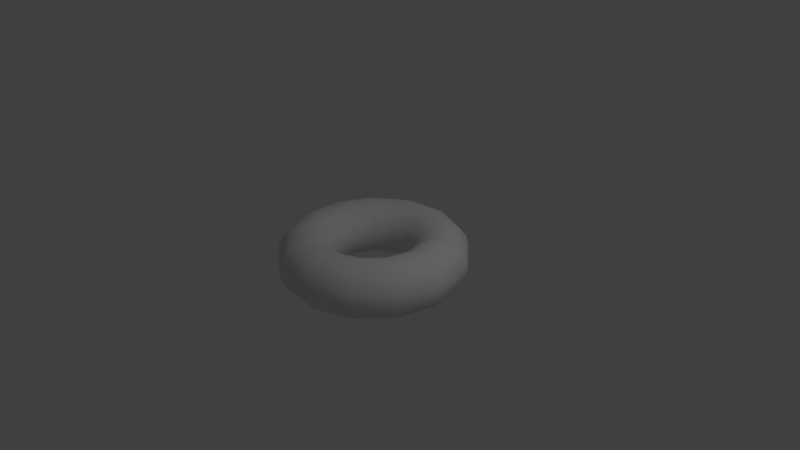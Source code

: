# Source: D-Donut.blend  (saved by Blender 2.73.0; exported with 4.5.12 LTS)
import bpy
from mathutils import Matrix  # noqa: F401  (used for matrix-valued properties, if any)

bpy.ops.wm.read_factory_settings(use_empty=True)
scene = bpy.context.scene
scene.name = 'Scene'

# ---- collections
col_collection_1 = bpy.data.collections.new('Collection 1'); scene.collection.children.link(col_collection_1)

# ---- materials (node trees are filled in below, after node groups)
mat_x = bpy.data.materials.new('マテリアル')
mat_x.alpha_threshold = 0.0
mat_x.use_transparent_shadow = False
mat_x.roughness = 0.5

# ---- material node trees

# ---- world
world_world = bpy.data.worlds.new('World'); scene.world = world_world
world_world.color = (0.05088, 0.05088, 0.05088)
world_world.use_sun_shadow = False
world_world.sun_shadow_jitter_overblur = 0.0
world_world.cycles.sampling_method = 'MANUAL'
world_world.cycles.sample_map_resolution = 256

# ---- cameras
cam_camera = bpy.data.cameras.new('Camera')
cam_camera.clip_end = 100.0
cam_camera.lens = 35.0
cam_camera.sensor_width = 32.0
cam_camera.sensor_height = 18.0
cam_camera.ortho_scale = 7.314
cam_camera.dof.focus_distance = 0.0
cam_camera.dof.aperture_fstop = 128.0
cam_camera_001 = bpy.data.cameras.new('Camera.001')
cam_camera_001.clip_end = 100.0
cam_camera_001.lens = 35.0
cam_camera_001.sensor_width = 32.0
cam_camera_001.sensor_height = 18.0
cam_camera_001.ortho_scale = 7.314
cam_camera_001.dof.focus_distance = 0.0
cam_camera_001.dof.aperture_fstop = 128.0

# ---- lights
light_lamp = bpy.data.lights.new('Lamp', 'POINT')
light_lamp.transmission_factor = 0.0
light_lamp.cutoff_distance = 30.0
light_lamp.energy = 100.0
light_lamp.shadow_buffer_clip_start = 1.001
light_lamp.shadow_soft_size = 0.1
light_lamp.shadow_maximum_resolution = 0.006
light_lamp.use_absolute_resolution = True
light_lamp.cycles.use_multiple_importance_sampling = False
light_lamp_001 = bpy.data.lights.new('Lamp.001', 'POINT')
light_lamp_001.transmission_factor = 0.0
light_lamp_001.cutoff_distance = 30.0
light_lamp_001.energy = 100.0
light_lamp_001.shadow_buffer_clip_start = 1.001
light_lamp_001.shadow_soft_size = 0.1
light_lamp_001.shadow_maximum_resolution = 0.006
light_lamp_001.use_absolute_resolution = True
light_lamp_001.cycles.use_multiple_importance_sampling = False

# ---- meshes
me_torus = bpy.data.meshes.new('Torus')
me_torus.from_pydata([(1.25, 0.0, 0.0), (1.213, 0.0, 0.1605), (1.111, 0.0, 0.2893), (0.9623, 0.0, 0.3607), (0.7977, 0.0, 0.3607), (0.6493, 0.0, 0.2893), (0.5466, 0.0, 0.1605), (0.51, 0.0, 4.531e-17), (0.5466, 0.0, -0.1605), (0.6493, 0.0, -0.2893), (0.7977, 0.0, -0.3607), (0.9623, 0.0, -0.3607), (1.111, 0.0, -0.2893), (1.213, 0.0, -0.1605), (1.107, 0.5809, 0.0), (1.074, 0.5639, 0.1605), (0.9835, 0.5162, 0.2893), (0.8521, 0.4472, 0.3607), (0.7063, 0.3707, 0.3607), (0.5749, 0.3017, 0.2893), (0.484, 0.254, 0.1605), (0.4516, 0.237, 4.531e-17), (0.484, 0.254, -0.1605), (0.5749, 0.3017, -0.2893), (0.7063, 0.3707, -0.3607), (0.8521, 0.4472, -0.3607), (0.9835, 0.5162, -0.2893), (1.074, 0.5639, -0.1605), (0.7101, 1.029, 0.0), (0.6893, 0.9986, 0.1605), (0.6309, 0.9141, 0.2893), (0.5467, 0.792, 0.3607), (0.4531, 0.6565, 0.3607), (0.3688, 0.5344, 0.2893), (0.3105, 0.4499, 0.1605), (0.2897, 0.4197, 4.531e-17), (0.3105, 0.4499, -0.1605), (0.3688, 0.5344, -0.2893), (0.4531, 0.6565, -0.3607), (0.5467, 0.792, -0.3607), (0.6309, 0.9141, -0.2893), (0.6893, 0.9986, -0.1605), (0.1507, 1.241, 0.0), (0.1463, 1.205, 0.1605), (0.1339, 1.103, 0.2893), (0.116, 0.9553, 0.3607), (0.09615, 0.7919, 0.3607), (0.07827, 0.6446, 0.2893), (0.06589, 0.5427, 0.1605), (0.06147, 0.5063, 4.531e-17), (0.06589, 0.5427, -0.1605), (0.07827, 0.6446, -0.2893), (0.09615, 0.7919, -0.3607), (0.116, 0.9553, -0.3607), (0.1339, 1.103, -0.2893), (0.1463, 1.205, -0.1605), (-0.4433, 1.169, 0.0), (-0.4303, 1.135, 0.1605), (-0.3939, 1.039, 0.2893), (-0.3412, 0.8998, 0.3607), (-0.2829, 0.7458, 0.3607), (-0.2302, 0.6071, 0.2893), (-0.1938, 0.5111, 0.1605), (-0.1808, 0.4769, 4.531e-17), (-0.1938, 0.5111, -0.1605), (-0.2302, 0.6071, -0.2893), (-0.2829, 0.7458, -0.3607), (-0.3412, 0.8998, -0.3607), (-0.3939, 1.039, -0.2893), (-0.4303, 1.135, -0.1605), (-0.9356, 0.8289, 0.0), (-0.9082, 0.8046, 0.1605), (-0.8314, 0.7365, 0.2893), (-0.7203, 0.6381, 0.3607), (-0.5971, 0.529, 0.3607), (-0.486, 0.4306, 0.2893), (-0.4092, 0.3625, 0.1605), (-0.3817, 0.3382, 4.531e-17), (-0.4092, 0.3625, -0.1605), (-0.486, 0.4306, -0.2893), (-0.5971, 0.529, -0.3607), (-0.7203, 0.6381, -0.3607), (-0.8314, 0.7365, -0.2893), (-0.9082, 0.8046, -0.1605), (-1.214, 0.2991, 0.0), (-1.178, 0.2904, 0.1605), (-1.078, 0.2658, 0.2893), (-0.9344, 0.2303, 0.3607), (-0.7745, 0.1909, 0.3607), (-0.6304, 0.1554, 0.2893), (-0.5308, 0.1308, 0.1605), (-0.4952, 0.1221, 4.531e-17), (-0.5308, 0.1308, -0.1605), (-0.6304, 0.1554, -0.2893), (-0.7745, 0.1909, -0.3607), (-0.9344, 0.2303, -0.3607), (-1.078, 0.2658, -0.2893), (-1.178, 0.2904, -0.1605), (-1.214, -0.2991, 0.0), (-1.178, -0.2904, 0.1605), (-1.078, -0.2658, 0.2893), (-0.9344, -0.2303, 0.3607), (-0.7745, -0.1909, 0.3607), (-0.6304, -0.1554, 0.2893), (-0.5308, -0.1308, 0.1605), (-0.4952, -0.1221, 4.531e-17), (-0.5308, -0.1308, -0.1605), (-0.6304, -0.1554, -0.2893), (-0.7745, -0.1909, -0.3607), (-0.9344, -0.2303, -0.3607), (-1.078, -0.2658, -0.2893), (-1.178, -0.2904, -0.1605), (-0.9356, -0.8289, 0.0), (-0.9082, -0.8046, 0.1605), (-0.8314, -0.7365, 0.2893), (-0.7203, -0.6381, 0.3607), (-0.5971, -0.529, 0.3607), (-0.486, -0.4306, 0.2893), (-0.4092, -0.3625, 0.1605), (-0.3817, -0.3382, 4.531e-17), (-0.4092, -0.3625, -0.1605), (-0.486, -0.4306, -0.2893), (-0.5971, -0.529, -0.3607), (-0.7203, -0.6381, -0.3607), (-0.8314, -0.7365, -0.2893), (-0.9082, -0.8046, -0.1605), (-0.4433, -1.169, 0.0), (-0.4303, -1.135, 0.1605), (-0.3939, -1.039, 0.2893), (-0.3412, -0.8998, 0.3607), (-0.2829, -0.7458, 0.3607), (-0.2302, -0.6071, 0.2893), (-0.1938, -0.5111, 0.1605), (-0.1808, -0.4769, 4.531e-17), (-0.1938, -0.5111, -0.1605), (-0.2302, -0.6071, -0.2893), (-0.2829, -0.7458, -0.3607), (-0.3412, -0.8998, -0.3607), (-0.3939, -1.039, -0.2893), (-0.4303, -1.135, -0.1605), (0.1507, -1.241, 0.0), (0.1463, -1.205, 0.1605), (0.1339, -1.103, 0.2893), (0.116, -0.9553, 0.3607), (0.09615, -0.7919, 0.3607), (0.07827, -0.6446, 0.2893), (0.06589, -0.5427, 0.1605), (0.06147, -0.5063, 4.531e-17), (0.06589, -0.5427, -0.1605), (0.07827, -0.6446, -0.2893), (0.09615, -0.7919, -0.3607), (0.116, -0.9553, -0.3607), (0.1339, -1.103, -0.2893), (0.1463, -1.205, -0.1605), (0.7101, -1.029, 0.0), (0.6893, -0.9986, 0.1605), (0.6309, -0.9141, 0.2893), (0.5467, -0.792, 0.3607), (0.4531, -0.6565, 0.3607), (0.3688, -0.5344, 0.2893), (0.3105, -0.4499, 0.1605), (0.2897, -0.4197, 4.531e-17), (0.3105, -0.4499, -0.1605), (0.3688, -0.5344, -0.2893), (0.4531, -0.6565, -0.3607), (0.5467, -0.792, -0.3607), (0.6309, -0.9141, -0.2893), (0.6893, -0.9986, -0.1605), (1.107, -0.5809, 0.0), (1.074, -0.5639, 0.1605), (0.9835, -0.5162, 0.2893), (0.8521, -0.4472, 0.3607), (0.7063, -0.3707, 0.3607), (0.5749, -0.3017, 0.2893), (0.484, -0.254, 0.1605), (0.4516, -0.237, 4.531e-17), (0.484, -0.254, -0.1605), (0.5749, -0.3017, -0.2893), (0.7063, -0.3707, -0.3607), (0.8521, -0.4472, -0.3607), (0.9835, -0.5162, -0.2893), (1.074, -0.5639, -0.1605)], [], [(0, 14, 15, 1), (1, 15, 16, 2), (2, 16, 17, 3), (3, 17, 18, 4), (4, 18, 19, 5), (5, 19, 20, 6), (6, 20, 21, 7), (7, 21, 22, 8), (8, 22, 23, 9), (9, 23, 24, 10), (10, 24, 25, 11), (11, 25, 26, 12), (12, 26, 27, 13), (0, 13, 27, 14), (14, 28, 29, 15), (15, 29, 30, 16), (16, 30, 31, 17), (17, 31, 32, 18), (18, 32, 33, 19), (19, 33, 34, 20), (20, 34, 35, 21), (21, 35, 36, 22), (22, 36, 37, 23), (23, 37, 38, 24), (24, 38, 39, 25), (25, 39, 40, 26), (26, 40, 41, 27), (27, 41, 28, 14), (28, 42, 43, 29), (29, 43, 44, 30), (30, 44, 45, 31), (31, 45, 46, 32), (32, 46, 47, 33), (33, 47, 48, 34), (34, 48, 49, 35), (35, 49, 50, 36), (36, 50, 51, 37), (37, 51, 52, 38), (38, 52, 53, 39), (39, 53, 54, 40), (40, 54, 55, 41), (41, 55, 42, 28), (42, 56, 57, 43), (43, 57, 58, 44), (44, 58, 59, 45), (45, 59, 60, 46), (46, 60, 61, 47), (47, 61, 62, 48), (48, 62, 63, 49), (49, 63, 64, 50), (50, 64, 65, 51), (51, 65, 66, 52), (52, 66, 67, 53), (53, 67, 68, 54), (54, 68, 69, 55), (55, 69, 56, 42), (56, 70, 71, 57), (57, 71, 72, 58), (58, 72, 73, 59), (59, 73, 74, 60), (60, 74, 75, 61), (61, 75, 76, 62), (62, 76, 77, 63), (63, 77, 78, 64), (64, 78, 79, 65), (65, 79, 80, 66), (66, 80, 81, 67), (67, 81, 82, 68), (68, 82, 83, 69), (69, 83, 70, 56), (70, 84, 85, 71), (71, 85, 86, 72), (72, 86, 87, 73), (73, 87, 88, 74), (74, 88, 89, 75), (75, 89, 90, 76), (76, 90, 91, 77), (77, 91, 92, 78), (78, 92, 93, 79), (79, 93, 94, 80), (80, 94, 95, 81), (81, 95, 96, 82), (82, 96, 97, 83), (83, 97, 84, 70), (84, 98, 99, 85), (85, 99, 100, 86), (86, 100, 101, 87), (87, 101, 102, 88), (88, 102, 103, 89), (89, 103, 104, 90), (90, 104, 105, 91), (91, 105, 106, 92), (92, 106, 107, 93), (93, 107, 108, 94), (94, 108, 109, 95), (95, 109, 110, 96), (96, 110, 111, 97), (97, 111, 98, 84), (98, 112, 113, 99), (99, 113, 114, 100), (100, 114, 115, 101), (101, 115, 116, 102), (102, 116, 117, 103), (103, 117, 118, 104), (104, 118, 119, 105), (105, 119, 120, 106), (106, 120, 121, 107), (107, 121, 122, 108), (108, 122, 123, 109), (109, 123, 124, 110), (110, 124, 125, 111), (111, 125, 112, 98), (112, 126, 127, 113), (113, 127, 128, 114), (114, 128, 129, 115), (115, 129, 130, 116), (116, 130, 131, 117), (117, 131, 132, 118), (118, 132, 133, 119), (119, 133, 134, 120), (120, 134, 135, 121), (121, 135, 136, 122), (122, 136, 137, 123), (123, 137, 138, 124), (124, 138, 139, 125), (125, 139, 126, 112), (126, 140, 141, 127), (127, 141, 142, 128), (128, 142, 143, 129), (129, 143, 144, 130), (130, 144, 145, 131), (131, 145, 146, 132), (132, 146, 147, 133), (133, 147, 148, 134), (134, 148, 149, 135), (135, 149, 150, 136), (136, 150, 151, 137), (137, 151, 152, 138), (138, 152, 153, 139), (139, 153, 140, 126), (140, 154, 155, 141), (141, 155, 156, 142), (142, 156, 157, 143), (143, 157, 158, 144), (144, 158, 159, 145), (145, 159, 160, 146), (146, 160, 161, 147), (147, 161, 162, 148), (148, 162, 163, 149), (149, 163, 164, 150), (150, 164, 165, 151), (151, 165, 166, 152), (152, 166, 167, 153), (153, 167, 154, 140), (154, 168, 169, 155), (155, 169, 170, 156), (156, 170, 171, 157), (157, 171, 172, 158), (158, 172, 173, 159), (159, 173, 174, 160), (160, 174, 175, 161), (161, 175, 176, 162), (162, 176, 177, 163), (163, 177, 178, 164), (164, 178, 179, 165), (165, 179, 180, 166), (166, 180, 181, 167), (167, 181, 168, 154), (168, 0, 1, 169), (169, 1, 2, 170), (170, 2, 3, 171), (171, 3, 4, 172), (172, 4, 5, 173), (173, 5, 6, 174), (174, 6, 7, 175), (175, 7, 8, 176), (176, 8, 9, 177), (177, 9, 10, 178), (178, 10, 11, 179), (179, 11, 12, 180), (180, 12, 13, 181), (181, 13, 0, 168)])
me_torus.polygons.foreach_set('use_smooth', [True] * 182)
_uv = me_torus.uv_layers.new(name='UVマップ')
_uv.uv.foreach_set('vector', [0.4934, 0.6094, 0.5452, 0.6016, 0.5518, 0.6169, 0.4921, 0.626, 0.4921, 0.626, 0.5518, 0.6169, 0.5597, 0.6358, 0.4902, 0.6464, 0.4902, 0.6464, 0.5597, 0.6358, 0.5694, 0.6607, 0.4873, 0.673, 0.4873, 0.673, 0.5694, 0.6607, 0.5826, 0.6965, 0.4822, 0.7108, 0.4822, 0.7108, 0.5826, 0.6965, 0.6019, 0.7517, 0.4737, 0.7687, 0.4737, 0.7687, 0.6019, 0.7517, 0.6326, 0.8392, 0.4602, 0.8604, 0.4602, 0.8604, 0.6326, 0.8392, 0.6818, 0.971, 0.4425, 0.9999, 0.5006, 0.5259, 0.5125, 0.5242, 0.5164, 0.5328, 0.5, 0.5354, 0.5, 0.5354, 0.5164, 0.5328, 0.5208, 0.543, 0.499, 0.5464, 0.499, 0.5464, 0.5208, 0.543, 0.5252, 0.5539, 0.4979, 0.5581, 0.4979, 0.5581, 0.5252, 0.5539, 0.5298, 0.5649, 0.4967, 0.57, 0.4967, 0.57, 0.5298, 0.5649, 0.5345, 0.5762, 0.4957, 0.5822, 0.4957, 0.5822, 0.5345, 0.5762, 0.5396, 0.5881, 0.4947, 0.5953, 0.4934, 0.6094, 0.4947, 0.5953, 0.5396, 0.5881, 0.5452, 0.6016, 0.5452, 0.6016, 0.5876, 0.5703, 0.6006, 0.5808, 0.5518, 0.6169, 0.5518, 0.6169, 0.6006, 0.5808, 0.6163, 0.594, 0.5597, 0.6358, 0.5597, 0.6358, 0.6163, 0.594, 0.6366, 0.6116, 0.5694, 0.6607, 0.5694, 0.6607, 0.6366, 0.6116, 0.6648, 0.6372, 0.5826, 0.6965, 0.5826, 0.6965, 0.6648, 0.6372, 0.7076, 0.6771, 0.6019, 0.7517, 0.6019, 0.7517, 0.7076, 0.6771, 0.7755, 0.7403, 0.6326, 0.8392, 0.6326, 0.8392, 0.7755, 0.7403, 0.8804, 0.8342, 0.6818, 0.971, 0.5125, 0.5242, 0.5221, 0.5167, 0.5299, 0.5228, 0.5164, 0.5328, 0.5164, 0.5328, 0.5299, 0.5228, 0.5385, 0.5299, 0.5208, 0.543, 0.5208, 0.543, 0.5385, 0.5299, 0.5476, 0.5375, 0.5252, 0.5539, 0.5252, 0.5539, 0.5476, 0.5375, 0.5568, 0.5452, 0.5298, 0.5649, 0.5298, 0.5649, 0.5568, 0.5452, 0.5662, 0.553, 0.5345, 0.5762, 0.5345, 0.5762, 0.5662, 0.553, 0.5763, 0.5612, 0.5396, 0.5881, 0.5396, 0.5881, 0.5763, 0.5612, 0.5876, 0.5703, 0.5452, 0.6016, 0.5876, 0.5703, 0.6106, 0.523, 0.627, 0.5263, 0.6006, 0.5808, 0.6006, 0.5808, 0.627, 0.5263, 0.647, 0.5306, 0.6163, 0.594, 0.6163, 0.594, 0.647, 0.5306, 0.6731, 0.5368, 0.6366, 0.6116, 0.6366, 0.6116, 0.6731, 0.5368, 0.7101, 0.5463, 0.6648, 0.6372, 0.6648, 0.6372, 0.7101, 0.5463, 0.7665, 0.5618, 0.7076, 0.6771, 0.7076, 0.6771, 0.7665, 0.5618, 0.856, 0.5862, 0.7755, 0.7403, 0.7755, 0.7403, 0.856, 0.5862, 0.9926, 0.6206, 0.8804, 0.8342, 0.5221, 0.5167, 0.5278, 0.5056, 0.5373, 0.5075, 0.5299, 0.5228, 0.5299, 0.5228, 0.5373, 0.5075, 0.5483, 0.5099, 0.5385, 0.5299, 0.5385, 0.5299, 0.5483, 0.5099, 0.5599, 0.5124, 0.5476, 0.5375, 0.5476, 0.5375, 0.5599, 0.5124, 0.5716, 0.515, 0.5568, 0.5452, 0.5568, 0.5452, 0.5716, 0.515, 0.5836, 0.5176, 0.5662, 0.553, 0.5662, 0.553, 0.5836, 0.5176, 0.5964, 0.5202, 0.5763, 0.5612, 0.5763, 0.5612, 0.5964, 0.5202, 0.6106, 0.523, 0.5876, 0.5703, 0.6106, 0.523, 0.609, 0.4704, 0.6251, 0.4658, 0.627, 0.5263, 0.627, 0.5263, 0.6251, 0.4658, 0.6448, 0.4603, 0.647, 0.5306, 0.647, 0.5306, 0.6448, 0.4603, 0.6708, 0.4536, 0.6731, 0.5368, 0.6731, 0.5368, 0.6708, 0.4536, 0.7079, 0.4449, 0.7101, 0.5463, 0.7101, 0.5463, 0.7079, 0.4449, 0.7651, 0.4323, 0.7665, 0.5618, 0.7665, 0.5618, 0.7651, 0.4323, 0.8557, 0.4123, 0.856, 0.5862, 0.856, 0.5862, 0.8557, 0.4123, 0.9926, 0.3793, 0.9926, 0.6206, 0.5278, 0.5056, 0.5277, 0.4932, 0.537, 0.4905, 0.5373, 0.5075, 0.5373, 0.5075, 0.537, 0.4905, 0.5478, 0.4876, 0.5483, 0.5099, 0.5483, 0.5099, 0.5478, 0.4876, 0.5592, 0.4845, 0.5599, 0.5124, 0.5599, 0.5124, 0.5592, 0.4845, 0.5708, 0.4814, 0.5716, 0.515, 0.5716, 0.515, 0.5708, 0.4814, 0.5827, 0.4781, 0.5836, 0.5176, 0.5836, 0.5176, 0.5827, 0.4781, 0.5952, 0.4745, 0.5964, 0.5202, 0.5964, 0.5202, 0.5952, 0.4745, 0.609, 0.4704, 0.6106, 0.523, 0.609, 0.4704, 0.5832, 0.4246, 0.5953, 0.4131, 0.6251, 0.4658, 0.6251, 0.4658, 0.5953, 0.4131, 0.6102, 0.399, 0.6448, 0.4603, 0.6448, 0.4603, 0.6102, 0.399, 0.6301, 0.3811, 0.6708, 0.4536, 0.6708, 0.4536, 0.6301, 0.3811, 0.6589, 0.3561, 0.7079, 0.4449, 0.7079, 0.4449, 0.6589, 0.3561, 0.7037, 0.3184, 0.7651, 0.4323, 0.7651, 0.4323, 0.7037, 0.3184, 0.7746, 0.2586, 0.8557, 0.4123, 0.8557, 0.4123, 0.7746, 0.2586, 0.8804, 0.1657, 0.9926, 0.3793, 0.5277, 0.4932, 0.522, 0.4824, 0.5289, 0.4757, 0.537, 0.4905, 0.537, 0.4905, 0.5289, 0.4757, 0.5371, 0.4682, 0.5478, 0.4876, 0.5478, 0.4876, 0.5371, 0.4682, 0.5458, 0.4602, 0.5592, 0.4845, 0.5592, 0.4845, 0.5458, 0.4602, 0.5546, 0.4521, 0.5708, 0.4814, 0.5708, 0.4814, 0.5546, 0.4521, 0.5635, 0.4437, 0.5827, 0.4781, 0.5827, 0.4781, 0.5635, 0.4437, 0.5729, 0.4347, 0.5952, 0.4745, 0.5952, 0.4745, 0.5729, 0.4347, 0.5832, 0.4246, 0.609, 0.4704, 0.5832, 0.4246, 0.5392, 0.3961, 0.5444, 0.3803, 0.5953, 0.4131, 0.5953, 0.4131, 0.5444, 0.3803, 0.5511, 0.361, 0.6102, 0.399, 0.6102, 0.399, 0.5511, 0.361, 0.5604, 0.3358, 0.6301, 0.3811, 0.6301, 0.3811, 0.5604, 0.3358, 0.5743, 0.3003, 0.6589, 0.3561, 0.6589, 0.3561, 0.5743, 0.3003, 0.5964, 0.2461, 0.7037, 0.3184, 0.7037, 0.3184, 0.5964, 0.2461, 0.6313, 0.1602, 0.7746, 0.2586, 0.7746, 0.2586, 0.6313, 0.1602, 0.6818, 0.02889, 0.8804, 0.1657, 0.522, 0.4824, 0.512, 0.4755, 0.515, 0.4665, 0.5289, 0.4757, 0.5289, 0.4757, 0.515, 0.4665, 0.5187, 0.456, 0.5371, 0.4682, 0.5371, 0.4682, 0.5187, 0.456, 0.5226, 0.445, 0.5458, 0.4602, 0.5458, 0.4602, 0.5226, 0.445, 0.5266, 0.4337, 0.5546, 0.4521, 0.5546, 0.4521, 0.5266, 0.4337, 0.5306, 0.4221, 0.5635, 0.4437, 0.5635, 0.4437, 0.5306, 0.4221, 0.5347, 0.4098, 0.5729, 0.4347, 0.5729, 0.4347, 0.5347, 0.4098, 0.5392, 0.3961, 0.5832, 0.4246, 0.5392, 0.3961, 0.4869, 0.3914, 0.4842, 0.3749, 0.5444, 0.3803, 0.5444, 0.3803, 0.4842, 0.3749, 0.4811, 0.3547, 0.5511, 0.361, 0.5511, 0.361, 0.4811, 0.3547, 0.4776, 0.3282, 0.5604, 0.3358, 0.5604, 0.3358, 0.4776, 0.3282, 0.4734, 0.2903, 0.5743, 0.3003, 0.5743, 0.3003, 0.4734, 0.2903, 0.4678, 0.2321, 0.5964, 0.2461, 0.5964, 0.2461, 0.4678, 0.2321, 0.4588, 0.1398, 0.6313, 0.1602, 0.6313, 0.1602, 0.4588, 0.1398, 0.4424, 9.961e-05, 0.6818, 0.02889, 0.512, 0.4755, 0.5002, 0.4742, 0.4985, 0.4648, 0.515, 0.4665, 0.515, 0.4665, 0.4985, 0.4648, 0.4968, 0.4539, 0.5187, 0.456, 0.5187, 0.456, 0.4968, 0.4539, 0.4951, 0.4423, 0.5226, 0.445, 0.5226, 0.445, 0.4951, 0.4423, 0.4933, 0.4305, 0.5266, 0.4337, 0.5266, 0.4337, 0.4933, 0.4305, 0.4914, 0.4184, 0.5306, 0.4221, 0.5306, 0.4221, 0.4914, 0.4184, 0.4893, 0.4056, 0.5347, 0.4098, 0.5347, 0.4098, 0.4893, 0.4056, 0.4869, 0.3914, 0.5392, 0.3961, 0.4869, 0.3914, 0.4385, 0.4116, 0.4284, 0.3982, 0.4842, 0.3749, 0.4842, 0.3749, 0.4284, 0.3982, 0.4163, 0.3818, 0.4811, 0.3547, 0.4811, 0.3547, 0.4163, 0.3818, 0.4008, 0.3599, 0.4776, 0.3282, 0.4776, 0.3282, 0.4008, 0.3599, 0.3795, 0.3283, 0.4734, 0.2903, 0.4734, 0.2903, 0.3795, 0.3283, 0.3474, 0.2794, 0.4678, 0.2321, 0.4678, 0.2321, 0.3474, 0.2794, 0.2966, 0.2018, 0.4588, 0.1398, 0.4588, 0.1398, 0.2966, 0.2018, 0.2172, 0.08579, 0.4424, 9.961e-05, 0.5002, 0.4742, 0.4891, 0.4788, 0.4831, 0.4713, 0.4985, 0.4648, 0.4985, 0.4648, 0.4831, 0.4713, 0.4764, 0.4624, 0.4968, 0.4539, 0.4968, 0.4539, 0.4764, 0.4624, 0.4695, 0.4529, 0.4951, 0.4423, 0.4951, 0.4423, 0.4695, 0.4529, 0.4624, 0.4433, 0.4933, 0.4305, 0.4933, 0.4305, 0.4624, 0.4433, 0.4551, 0.4334, 0.4914, 0.4184, 0.4914, 0.4184, 0.4551, 0.4334, 0.4472, 0.423, 0.4893, 0.4056, 0.4893, 0.4056, 0.4472, 0.423, 0.4385, 0.4116, 0.4869, 0.3914, 0.4385, 0.4116, 0.4049, 0.452, 0.3898, 0.4449, 0.4284, 0.3982, 0.4284, 0.3982, 0.3898, 0.4449, 0.3714, 0.4359, 0.4163, 0.3818, 0.4163, 0.3818, 0.3714, 0.4359, 0.3475, 0.4237, 0.4008, 0.3599, 0.4008, 0.3599, 0.3475, 0.4237, 0.3139, 0.4056, 0.3795, 0.3283, 0.3795, 0.3283, 0.3139, 0.4056, 0.2628, 0.3771, 0.3474, 0.2794, 0.3474, 0.2794, 0.2628, 0.3771, 0.1818, 0.3321, 0.2966, 0.2018, 0.2966, 0.2018, 0.1818, 0.3321, 0.05767, 0.2662, 0.2172, 0.08579, 0.4891, 0.4788, 0.4814, 0.4885, 0.4724, 0.4844, 0.4831, 0.4713, 0.4831, 0.4713, 0.4724, 0.4844, 0.4623, 0.4795, 0.4764, 0.4624, 0.4764, 0.4624, 0.4623, 0.4795, 0.4516, 0.4743, 0.4695, 0.4529, 0.4695, 0.4529, 0.4516, 0.4743, 0.4408, 0.469, 0.4624, 0.4433, 0.4624, 0.4433, 0.4408, 0.469, 0.4298, 0.4636, 0.4551, 0.4334, 0.4551, 0.4334, 0.4298, 0.4636, 0.418, 0.4581, 0.4472, 0.423, 0.4472, 0.423, 0.418, 0.4581, 0.4049, 0.452, 0.4385, 0.4116, 0.4049, 0.452, 0.3939, 0.5034, 0.3772, 0.5041, 0.3898, 0.4449, 0.3898, 0.4449, 0.3772, 0.5041, 0.3567, 0.5047, 0.3714, 0.4359, 0.3714, 0.4359, 0.3567, 0.5047, 0.3299, 0.505, 0.3475, 0.4237, 0.3475, 0.4237, 0.3299, 0.505, 0.2918, 0.5045, 0.3139, 0.4056, 0.3139, 0.4056, 0.2918, 0.5045, 0.2333, 0.5031, 0.2628, 0.3771, 0.2628, 0.3771, 0.2333, 0.5031, 0.1407, 0.5008, 0.1818, 0.3321, 0.1818, 0.3321, 0.1407, 0.5008, 9.961e-05, 0.5001, 0.05767, 0.2662, 0.4814, 0.4885, 0.4785, 0.5007, 0.4687, 0.5011, 0.4724, 0.4844, 0.4724, 0.4844, 0.4687, 0.5011, 0.4575, 0.5013, 0.4623, 0.4795, 0.4623, 0.4795, 0.4575, 0.5013, 0.4456, 0.5016, 0.4516, 0.4743, 0.4516, 0.4743, 0.4456, 0.5016, 0.4336, 0.5018, 0.4408, 0.469, 0.4408, 0.469, 0.4336, 0.5018, 0.4213, 0.5022, 0.4298, 0.4636, 0.4298, 0.4636, 0.4213, 0.5022, 0.4083, 0.5027, 0.418, 0.4581, 0.418, 0.4581, 0.4083, 0.5027, 0.3939, 0.5034, 0.4049, 0.452, 0.3939, 0.5034, 0.408, 0.554, 0.3935, 0.5624, 0.3772, 0.5041, 0.3772, 0.5041, 0.3935, 0.5624, 0.3757, 0.5724, 0.3567, 0.5047, 0.3567, 0.5047, 0.3757, 0.5724, 0.352, 0.5851, 0.3299, 0.505, 0.3299, 0.505, 0.352, 0.5851, 0.3181, 0.6024, 0.2918, 0.5045, 0.2918, 0.5045, 0.3181, 0.6024, 0.2656, 0.6283, 0.2333, 0.5031, 0.2333, 0.5031, 0.2656, 0.6283, 0.1825, 0.6693, 0.1407, 0.5008, 0.1407, 0.5008, 0.1825, 0.6693, 0.05768, 0.7339, 9.961e-05, 0.5001, 0.4785, 0.5007, 0.4814, 0.5126, 0.473, 0.5174, 0.4687, 0.5011, 0.4687, 0.5011, 0.473, 0.5174, 0.4632, 0.5228, 0.4575, 0.5013, 0.4575, 0.5013, 0.4632, 0.5228, 0.4529, 0.5285, 0.4456, 0.5016, 0.4456, 0.5016, 0.4529, 0.5285, 0.4424, 0.5343, 0.4336, 0.5018, 0.4336, 0.5018, 0.4424, 0.5343, 0.4317, 0.5403, 0.4213, 0.5022, 0.4213, 0.5022, 0.4317, 0.5403, 0.4204, 0.5468, 0.4083, 0.5027, 0.4083, 0.5027, 0.4204, 0.5468, 0.408, 0.554, 0.3939, 0.5034, 0.408, 0.554, 0.4439, 0.5923, 0.435, 0.6064, 0.3935, 0.5624, 0.3935, 0.5624, 0.435, 0.6064, 0.4238, 0.6236, 0.3757, 0.5724, 0.3757, 0.5724, 0.4238, 0.6236, 0.4088, 0.6458, 0.352, 0.5851, 0.352, 0.5851, 0.4088, 0.6458, 0.3868, 0.6769, 0.3181, 0.6024, 0.3181, 0.6024, 0.3868, 0.6769, 0.3524, 0.7241, 0.2656, 0.6283, 0.2656, 0.6283, 0.3524, 0.7241, 0.2978, 0.799, 0.1825, 0.6693, 0.1825, 0.6693, 0.2978, 0.799, 0.2173, 0.9143, 0.05768, 0.7339, 0.4814, 0.5126, 0.4894, 0.5217, 0.4843, 0.5298, 0.473, 0.5174, 0.473, 0.5174, 0.4843, 0.5298, 0.4782, 0.5391, 0.4632, 0.5228, 0.4632, 0.5228, 0.4782, 0.5391, 0.4717, 0.5489, 0.4529, 0.5285, 0.4529, 0.5285, 0.4717, 0.5489, 0.4652, 0.5589, 0.4424, 0.5343, 0.4424, 0.5343, 0.4652, 0.5589, 0.4585, 0.5692, 0.4317, 0.5403, 0.4317, 0.5403, 0.4585, 0.5692, 0.4515, 0.5801, 0.4204, 0.5468, 0.4204, 0.5468, 0.4515, 0.5801, 0.4439, 0.5923, 0.408, 0.554, 0.4439, 0.5923, 0.4934, 0.6094, 0.4921, 0.626, 0.435, 0.6064, 0.435, 0.6064, 0.4921, 0.626, 0.4902, 0.6464, 0.4238, 0.6236, 0.4238, 0.6236, 0.4902, 0.6464, 0.4873, 0.673, 0.4088, 0.6458, 0.4088, 0.6458, 0.4873, 0.673, 0.4822, 0.7108, 0.3868, 0.6769, 0.3868, 0.6769, 0.4822, 0.7108, 0.4737, 0.7687, 0.3524, 0.7241, 0.3524, 0.7241, 0.4737, 0.7687, 0.4602, 0.8604, 0.2978, 0.799, 0.2978, 0.799, 0.4602, 0.8604, 0.4425, 0.9999, 0.2173, 0.9143, 0.4894, 0.5217, 0.5006, 0.5259, 0.5, 0.5354, 0.4843, 0.5298, 0.4843, 0.5298, 0.5, 0.5354, 0.499, 0.5464, 0.4782, 0.5391, 0.4782, 0.5391, 0.499, 0.5464, 0.4979, 0.5581, 0.4717, 0.5489, 0.4717, 0.5489, 0.4979, 0.5581, 0.4967, 0.57, 0.4652, 0.5589, 0.4652, 0.5589, 0.4967, 0.57, 0.4957, 0.5822, 0.4585, 0.5692, 0.4585, 0.5692, 0.4957, 0.5822, 0.4947, 0.5953, 0.4515, 0.5801, 0.4515, 0.5801, 0.4947, 0.5953, 0.4934, 0.6094, 0.4439, 0.5923])
me_torus.materials.append(mat_x)
me_torus.use_remesh_preserve_volume = False
me_torus.use_remesh_preserve_attributes = False
me_torus.use_mirror_vertex_groups = False
me_torus.update()

# ---- objects
ob_torus = bpy.data.objects.new('Torus', me_torus)
ob_lamp = bpy.data.objects.new('Lamp', light_lamp)
ob_camera = bpy.data.objects.new('Camera', cam_camera)
ob_camera_001 = bpy.data.objects.new('Camera.001', cam_camera_001)
ob_lamp_001 = bpy.data.objects.new('Lamp.001', light_lamp_001)

# ---- transforms, parenting, visibility, modifiers, constraints
ob_torus.location = (0.0, 0.0, 0.0)
ob_torus.lineart.crease_threshold = 0.0
ob_lamp.location = (4.076, 1.005, 5.904)
ob_lamp.rotation_euler = (0.6503, 0.05522, 1.866)
ob_lamp.lock_rotations_4d = False
ob_lamp.empty_display_type = 'ARROWS'
ob_lamp.color = (0.0, 0.0, 0.0, 0.0)
ob_lamp.lineart.crease_threshold = 0.0
ob_camera.location = (7.481, -6.508, 5.344)
ob_camera.rotation_euler = (1.109, 0.01082, 0.8149)
ob_camera.lock_rotations_4d = False
ob_camera.empty_display_type = 'ARROWS'
ob_camera.color = (0.0, 0.0, 0.0, 0.0)
ob_camera.display_type = 'WIRE'
ob_camera.lineart.crease_threshold = 0.0
ob_camera_001.location = (9.836, -6.508, 5.344)
ob_camera_001.rotation_euler = (1.109, 0.01082, 0.8149)
ob_camera_001.lock_rotations_4d = False
ob_camera_001.empty_display_type = 'ARROWS'
ob_camera_001.color = (0.0, 0.0, 0.0, 0.0)
ob_camera_001.display_type = 'WIRE'
ob_camera_001.lineart.crease_threshold = 0.0
ob_lamp_001.location = (6.431, 1.005, 5.904)
ob_lamp_001.rotation_euler = (0.6503, 0.05522, 1.866)
ob_lamp_001.lock_rotations_4d = False
ob_lamp_001.empty_display_type = 'ARROWS'
ob_lamp_001.color = (0.0, 0.0, 0.0, 0.0)
ob_lamp_001.lineart.crease_threshold = 0.0

# ---- collection membership
col_collection_1.objects.link(ob_torus)
col_collection_1.objects.link(ob_lamp)
col_collection_1.objects.link(ob_camera)
col_collection_1.objects.link(ob_camera_001)
col_collection_1.objects.link(ob_lamp_001)

# ---- scene / render settings (as saved in the file)
scene.camera = ob_camera
scene.frame_start = 1; scene.frame_end = 250; scene.frame_set(1)
scene.render.engine = 'BLENDER_EEVEE_NEXT'
scene.render.resolution_percentage = 50
scene.render.dither_intensity = 0.0
scene.cycles.use_denoising = False
scene.cycles.samples = 10
scene.cycles.sampling_pattern = 'TABULATED_SOBOL'
scene.cycles.light_sampling_threshold = 0.0
scene.cycles.use_adaptive_sampling = False
scene.cycles.use_light_tree = False
scene.cycles.blur_glossy = 0.0
scene.cycles.pixel_filter_type = 'GAUSSIAN'
scene.cycles.sample_clamp_indirect = 0.0
scene.view_settings.view_transform = 'Standard'
bpy.context.view_layer.update()
